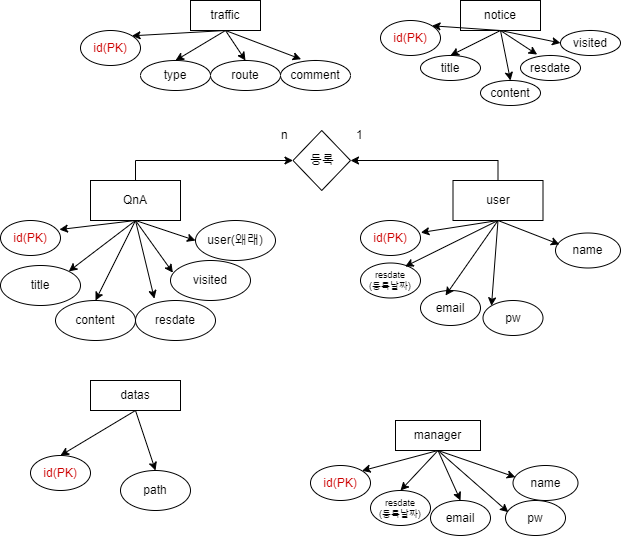

The diagram above was exported from draw.io. Its source (the exported page's mxGraphModel, read from the mxfile embedded in the PNG):
<mxGraphModel dx="790" dy="884" grid="1" gridSize="10" guides="1" tooltips="1" connect="1" arrows="1" fold="1" page="1" pageScale="1" pageWidth="690" pageHeight="980" math="0" shadow="0">
  <root>
    <mxCell id="0" />
    <mxCell id="1" parent="0" />
    <mxCell id="T7p-2dDkGv68UtiJKEeO-2" value="traffic" style="rounded=0;whiteSpace=wrap;html=1;" parent="1" vertex="1">
      <mxGeometry x="260" width="70" height="30" as="geometry" />
    </mxCell>
    <mxCell id="T7p-2dDkGv68UtiJKEeO-3" value="type" style="ellipse;whiteSpace=wrap;html=1;" parent="1" vertex="1">
      <mxGeometry x="210" y="60" width="70" height="30" as="geometry" />
    </mxCell>
    <mxCell id="T7p-2dDkGv68UtiJKEeO-4" value="route" style="ellipse;whiteSpace=wrap;html=1;" parent="1" vertex="1">
      <mxGeometry x="280" y="60" width="70" height="30" as="geometry" />
    </mxCell>
    <mxCell id="T7p-2dDkGv68UtiJKEeO-5" value="comment" style="ellipse;whiteSpace=wrap;html=1;" parent="1" vertex="1">
      <mxGeometry x="350" y="60" width="70" height="30" as="geometry" />
    </mxCell>
    <mxCell id="T7p-2dDkGv68UtiJKEeO-6" value="notice" style="rounded=0;whiteSpace=wrap;html=1;" parent="1" vertex="1">
      <mxGeometry x="530" width="80" height="30" as="geometry" />
    </mxCell>
    <mxCell id="T7p-2dDkGv68UtiJKEeO-8" value="title" style="ellipse;whiteSpace=wrap;html=1;" parent="1" vertex="1">
      <mxGeometry x="490" y="55" width="60" height="25" as="geometry" />
    </mxCell>
    <mxCell id="T7p-2dDkGv68UtiJKEeO-9" value="content" style="ellipse;whiteSpace=wrap;html=1;" parent="1" vertex="1">
      <mxGeometry x="550" y="80" width="60" height="25" as="geometry" />
    </mxCell>
    <mxCell id="T7p-2dDkGv68UtiJKEeO-10" value="resdate" style="ellipse;whiteSpace=wrap;html=1;" parent="1" vertex="1">
      <mxGeometry x="590" y="55" width="60" height="25" as="geometry" />
    </mxCell>
    <mxCell id="T7p-2dDkGv68UtiJKEeO-11" value="visited" style="ellipse;whiteSpace=wrap;html=1;" parent="1" vertex="1">
      <mxGeometry x="630" y="30" width="60" height="25" as="geometry" />
    </mxCell>
    <mxCell id="T7p-2dDkGv68UtiJKEeO-72" style="edgeStyle=orthogonalEdgeStyle;rounded=0;orthogonalLoop=1;jettySize=auto;html=1;exitX=0.5;exitY=0;exitDx=0;exitDy=0;entryX=0;entryY=0.5;entryDx=0;entryDy=0;" parent="1" source="T7p-2dDkGv68UtiJKEeO-12" target="T7p-2dDkGv68UtiJKEeO-66" edge="1">
      <mxGeometry relative="1" as="geometry" />
    </mxCell>
    <mxCell id="T7p-2dDkGv68UtiJKEeO-12" value="QnA" style="rounded=0;whiteSpace=wrap;html=1;" parent="1" vertex="1">
      <mxGeometry x="160" y="180" width="90" height="40" as="geometry" />
    </mxCell>
    <mxCell id="T7p-2dDkGv68UtiJKEeO-14" value="title" style="ellipse;whiteSpace=wrap;html=1;" parent="1" vertex="1">
      <mxGeometry x="70" y="265" width="80" height="40" as="geometry" />
    </mxCell>
    <mxCell id="T7p-2dDkGv68UtiJKEeO-15" value="content" style="ellipse;whiteSpace=wrap;html=1;" parent="1" vertex="1">
      <mxGeometry x="125" y="300" width="80" height="40" as="geometry" />
    </mxCell>
    <mxCell id="T7p-2dDkGv68UtiJKEeO-16" value="resdate" style="ellipse;whiteSpace=wrap;html=1;" parent="1" vertex="1">
      <mxGeometry x="205" y="300" width="80" height="40" as="geometry" />
    </mxCell>
    <mxCell id="T7p-2dDkGv68UtiJKEeO-17" value="visited" style="ellipse;whiteSpace=wrap;html=1;" parent="1" vertex="1">
      <mxGeometry x="240" y="260" width="80" height="40" as="geometry" />
    </mxCell>
    <mxCell id="T7p-2dDkGv68UtiJKEeO-18" value="user(왜래)" style="ellipse;whiteSpace=wrap;html=1;" parent="1" vertex="1">
      <mxGeometry x="265" y="220" width="80" height="40" as="geometry" />
    </mxCell>
    <mxCell id="T7p-2dDkGv68UtiJKEeO-69" style="edgeStyle=orthogonalEdgeStyle;rounded=0;orthogonalLoop=1;jettySize=auto;html=1;exitX=0.5;exitY=0;exitDx=0;exitDy=0;entryX=1;entryY=0.5;entryDx=0;entryDy=0;" parent="1" source="T7p-2dDkGv68UtiJKEeO-19" target="T7p-2dDkGv68UtiJKEeO-66" edge="1">
      <mxGeometry relative="1" as="geometry" />
    </mxCell>
    <mxCell id="T7p-2dDkGv68UtiJKEeO-19" value="user" style="rounded=0;whiteSpace=wrap;html=1;" parent="1" vertex="1">
      <mxGeometry x="522.5" y="180" width="90" height="40" as="geometry" />
    </mxCell>
    <mxCell id="T7p-2dDkGv68UtiJKEeO-20" value="id(PK)" style="ellipse;whiteSpace=wrap;html=1;fontColor=#CC0000;" parent="1" vertex="1">
      <mxGeometry x="430" y="220" width="60" height="35" as="geometry" />
    </mxCell>
    <mxCell id="T7p-2dDkGv68UtiJKEeO-23" value="resdate&lt;div style=&quot;font-size: 9px;&quot;&gt;(등록날짜)&lt;/div&gt;" style="ellipse;whiteSpace=wrap;html=1;fontSize=9;" parent="1" vertex="1">
      <mxGeometry x="430" y="262.5" width="60" height="35" as="geometry" />
    </mxCell>
    <mxCell id="T7p-2dDkGv68UtiJKEeO-24" value="email" style="ellipse;whiteSpace=wrap;html=1;" parent="1" vertex="1">
      <mxGeometry x="490" y="290" width="60" height="35" as="geometry" />
    </mxCell>
    <mxCell id="T7p-2dDkGv68UtiJKEeO-25" value="pw" style="ellipse;whiteSpace=wrap;html=1;" parent="1" vertex="1">
      <mxGeometry x="552.5" y="300" width="60" height="35" as="geometry" />
    </mxCell>
    <mxCell id="T7p-2dDkGv68UtiJKEeO-27" value="manager" style="rounded=0;whiteSpace=wrap;html=1;" parent="1" vertex="1">
      <mxGeometry x="465" y="420" width="85" height="30" as="geometry" />
    </mxCell>
    <mxCell id="T7p-2dDkGv68UtiJKEeO-29" value="resdate&lt;div style=&quot;font-size: 9px;&quot;&gt;(등록날짜)&lt;/div&gt;" style="ellipse;whiteSpace=wrap;html=1;fontSize=9;" parent="1" vertex="1">
      <mxGeometry x="440" y="490" width="60" height="35" as="geometry" />
    </mxCell>
    <mxCell id="T7p-2dDkGv68UtiJKEeO-30" value="email" style="ellipse;whiteSpace=wrap;html=1;" parent="1" vertex="1">
      <mxGeometry x="500" y="500" width="60" height="35" as="geometry" />
    </mxCell>
    <mxCell id="T7p-2dDkGv68UtiJKEeO-31" value="pw" style="ellipse;whiteSpace=wrap;html=1;" parent="1" vertex="1">
      <mxGeometry x="575" y="500" width="60" height="35" as="geometry" />
    </mxCell>
    <mxCell id="T7p-2dDkGv68UtiJKEeO-33" value="id(PK)" style="ellipse;whiteSpace=wrap;html=1;fontColor=#CC0000;" parent="1" vertex="1">
      <mxGeometry x="380" y="465" width="60" height="35" as="geometry" />
    </mxCell>
    <mxCell id="T7p-2dDkGv68UtiJKEeO-34" value="id(PK)" style="ellipse;whiteSpace=wrap;html=1;fontColor=#CC0000;" parent="1" vertex="1">
      <mxGeometry x="70" y="220" width="60" height="35" as="geometry" />
    </mxCell>
    <mxCell id="T7p-2dDkGv68UtiJKEeO-35" value="id(PK)" style="ellipse;whiteSpace=wrap;html=1;fontColor=#CC0000;" parent="1" vertex="1">
      <mxGeometry x="450" y="20" width="60" height="35" as="geometry" />
    </mxCell>
    <mxCell id="T7p-2dDkGv68UtiJKEeO-36" value="id(PK)" style="ellipse;whiteSpace=wrap;html=1;fontColor=#CC0000;" parent="1" vertex="1">
      <mxGeometry x="150" y="30" width="60" height="35" as="geometry" />
    </mxCell>
    <mxCell id="T7p-2dDkGv68UtiJKEeO-37" value="" style="endArrow=classic;html=1;rounded=0;exitX=0.5;exitY=1;exitDx=0;exitDy=0;entryX=1;entryY=0;entryDx=0;entryDy=0;" parent="1" source="T7p-2dDkGv68UtiJKEeO-27" target="T7p-2dDkGv68UtiJKEeO-33" edge="1">
      <mxGeometry width="50" height="50" relative="1" as="geometry">
        <mxPoint x="460" y="402.5" as="sourcePoint" />
        <mxPoint x="385" y="420" as="targetPoint" />
      </mxGeometry>
    </mxCell>
    <mxCell id="T7p-2dDkGv68UtiJKEeO-38" value="" style="endArrow=classic;html=1;rounded=0;exitX=0.5;exitY=1;exitDx=0;exitDy=0;entryX=0.5;entryY=0;entryDx=0;entryDy=0;" parent="1" source="T7p-2dDkGv68UtiJKEeO-2" target="T7p-2dDkGv68UtiJKEeO-3" edge="1">
      <mxGeometry width="50" height="50" relative="1" as="geometry">
        <mxPoint x="306" y="41.5" as="sourcePoint" />
        <mxPoint x="230" y="55.5" as="targetPoint" />
      </mxGeometry>
    </mxCell>
    <mxCell id="T7p-2dDkGv68UtiJKEeO-39" value="" style="endArrow=classic;html=1;rounded=0;exitX=0.5;exitY=1;exitDx=0;exitDy=0;entryX=0.5;entryY=0;entryDx=0;entryDy=0;" parent="1" source="T7p-2dDkGv68UtiJKEeO-2" target="T7p-2dDkGv68UtiJKEeO-4" edge="1">
      <mxGeometry width="50" height="50" relative="1" as="geometry">
        <mxPoint x="330" y="32.5" as="sourcePoint" />
        <mxPoint x="280" y="62.5" as="targetPoint" />
      </mxGeometry>
    </mxCell>
    <mxCell id="T7p-2dDkGv68UtiJKEeO-40" value="" style="endArrow=classic;html=1;rounded=0;exitX=0.5;exitY=1;exitDx=0;exitDy=0;entryX=0.294;entryY=-0.043;entryDx=0;entryDy=0;entryPerimeter=0;" parent="1" source="T7p-2dDkGv68UtiJKEeO-2" target="T7p-2dDkGv68UtiJKEeO-5" edge="1">
      <mxGeometry width="50" height="50" relative="1" as="geometry">
        <mxPoint x="325" y="27.5" as="sourcePoint" />
        <mxPoint x="345" y="57.5" as="targetPoint" />
      </mxGeometry>
    </mxCell>
    <mxCell id="T7p-2dDkGv68UtiJKEeO-41" value="" style="endArrow=classic;html=1;rounded=0;exitX=0.5;exitY=1;exitDx=0;exitDy=0;entryX=1;entryY=0;entryDx=0;entryDy=0;" parent="1" source="T7p-2dDkGv68UtiJKEeO-6" target="T7p-2dDkGv68UtiJKEeO-35" edge="1">
      <mxGeometry width="50" height="50" relative="1" as="geometry">
        <mxPoint x="435" y="12.5" as="sourcePoint" />
        <mxPoint x="350" y="30.5" as="targetPoint" />
      </mxGeometry>
    </mxCell>
    <mxCell id="T7p-2dDkGv68UtiJKEeO-42" value="" style="endArrow=classic;html=1;rounded=0;exitX=0.5;exitY=1;exitDx=0;exitDy=0;entryX=0.5;entryY=0;entryDx=0;entryDy=0;" parent="1" source="T7p-2dDkGv68UtiJKEeO-6" target="T7p-2dDkGv68UtiJKEeO-8" edge="1">
      <mxGeometry width="50" height="50" relative="1" as="geometry">
        <mxPoint x="578.79" y="39.94" as="sourcePoint" />
        <mxPoint x="509.79" y="34.94" as="targetPoint" />
      </mxGeometry>
    </mxCell>
    <mxCell id="T7p-2dDkGv68UtiJKEeO-43" value="" style="endArrow=classic;html=1;rounded=0;exitX=0.5;exitY=1;exitDx=0;exitDy=0;entryX=0.5;entryY=0;entryDx=0;entryDy=0;entryPerimeter=0;" parent="1" source="T7p-2dDkGv68UtiJKEeO-6" target="T7p-2dDkGv68UtiJKEeO-9" edge="1">
      <mxGeometry width="50" height="50" relative="1" as="geometry">
        <mxPoint x="590" y="35" as="sourcePoint" />
        <mxPoint x="540" y="60" as="targetPoint" />
      </mxGeometry>
    </mxCell>
    <mxCell id="T7p-2dDkGv68UtiJKEeO-44" value="" style="endArrow=classic;html=1;rounded=0;exitX=0.5;exitY=1;exitDx=0;exitDy=0;entryX=0.278;entryY=-0.037;entryDx=0;entryDy=0;entryPerimeter=0;" parent="1" source="T7p-2dDkGv68UtiJKEeO-6" target="T7p-2dDkGv68UtiJKEeO-10" edge="1">
      <mxGeometry width="50" height="50" relative="1" as="geometry">
        <mxPoint x="590" y="30" as="sourcePoint" />
        <mxPoint x="600" y="80" as="targetPoint" />
      </mxGeometry>
    </mxCell>
    <mxCell id="T7p-2dDkGv68UtiJKEeO-45" value="" style="endArrow=classic;html=1;rounded=0;exitX=0.5;exitY=1;exitDx=0;exitDy=0;entryX=0;entryY=0.5;entryDx=0;entryDy=0;" parent="1" source="T7p-2dDkGv68UtiJKEeO-6" target="T7p-2dDkGv68UtiJKEeO-11" edge="1">
      <mxGeometry width="50" height="50" relative="1" as="geometry">
        <mxPoint x="613.32" y="5.93" as="sourcePoint" />
        <mxPoint x="650.32" y="29.93" as="targetPoint" />
      </mxGeometry>
    </mxCell>
    <mxCell id="T7p-2dDkGv68UtiJKEeO-46" value="" style="endArrow=classic;html=1;rounded=0;exitX=0.5;exitY=1;exitDx=0;exitDy=0;entryX=1;entryY=0;entryDx=0;entryDy=0;" parent="1" source="T7p-2dDkGv68UtiJKEeO-12" target="T7p-2dDkGv68UtiJKEeO-14" edge="1">
      <mxGeometry width="50" height="50" relative="1" as="geometry">
        <mxPoint x="225" y="237.5" as="sourcePoint" />
        <mxPoint x="150" y="255.5" as="targetPoint" />
      </mxGeometry>
    </mxCell>
    <mxCell id="T7p-2dDkGv68UtiJKEeO-47" value="" style="endArrow=classic;html=1;rounded=0;exitX=0.5;exitY=1;exitDx=0;exitDy=0;entryX=0.5;entryY=0;entryDx=0;entryDy=0;" parent="1" source="T7p-2dDkGv68UtiJKEeO-12" target="T7p-2dDkGv68UtiJKEeO-15" edge="1">
      <mxGeometry width="50" height="50" relative="1" as="geometry">
        <mxPoint x="219.8" y="227.78" as="sourcePoint" />
        <mxPoint x="159.8" y="276.78" as="targetPoint" />
      </mxGeometry>
    </mxCell>
    <mxCell id="T7p-2dDkGv68UtiJKEeO-48" value="" style="endArrow=classic;html=1;rounded=0;exitX=0.5;exitY=1;exitDx=0;exitDy=0;entryX=0.236;entryY=-0.046;entryDx=0;entryDy=0;entryPerimeter=0;" parent="1" source="T7p-2dDkGv68UtiJKEeO-12" target="T7p-2dDkGv68UtiJKEeO-16" edge="1">
      <mxGeometry width="50" height="50" relative="1" as="geometry">
        <mxPoint x="225" y="220" as="sourcePoint" />
        <mxPoint x="185" y="300" as="targetPoint" />
      </mxGeometry>
    </mxCell>
    <mxCell id="T7p-2dDkGv68UtiJKEeO-49" value="" style="endArrow=classic;html=1;rounded=0;exitX=0.5;exitY=1;exitDx=0;exitDy=0;entryX=0.03;entryY=0.305;entryDx=0;entryDy=0;entryPerimeter=0;" parent="1" source="T7p-2dDkGv68UtiJKEeO-12" target="T7p-2dDkGv68UtiJKEeO-17" edge="1">
      <mxGeometry width="50" height="50" relative="1" as="geometry">
        <mxPoint x="231.12" y="220" as="sourcePoint" />
        <mxPoint x="250.12" y="298" as="targetPoint" />
      </mxGeometry>
    </mxCell>
    <mxCell id="T7p-2dDkGv68UtiJKEeO-50" value="" style="endArrow=classic;html=1;rounded=0;exitX=0.5;exitY=1;exitDx=0;exitDy=0;entryX=0;entryY=0.5;entryDx=0;entryDy=0;" parent="1" source="T7p-2dDkGv68UtiJKEeO-12" target="T7p-2dDkGv68UtiJKEeO-18" edge="1">
      <mxGeometry width="50" height="50" relative="1" as="geometry">
        <mxPoint x="240" y="213.9" as="sourcePoint" />
        <mxPoint x="277" y="265.9" as="targetPoint" />
      </mxGeometry>
    </mxCell>
    <mxCell id="T7p-2dDkGv68UtiJKEeO-51" value="" style="endArrow=classic;html=1;rounded=0;exitX=0.5;exitY=1;exitDx=0;exitDy=0;entryX=1.006;entryY=0.344;entryDx=0;entryDy=0;entryPerimeter=0;" parent="1" source="T7p-2dDkGv68UtiJKEeO-19" target="T7p-2dDkGv68UtiJKEeO-20" edge="1">
      <mxGeometry width="50" height="50" relative="1" as="geometry">
        <mxPoint x="397.5" y="180" as="sourcePoint" />
        <mxPoint x="457.5" y="200" as="targetPoint" />
      </mxGeometry>
    </mxCell>
    <mxCell id="T7p-2dDkGv68UtiJKEeO-52" value="" style="endArrow=classic;html=1;rounded=0;exitX=0.5;exitY=1;exitDx=0;exitDy=0;entryX=0.744;entryY=0.1;entryDx=0;entryDy=0;entryPerimeter=0;" parent="1" source="T7p-2dDkGv68UtiJKEeO-19" target="T7p-2dDkGv68UtiJKEeO-23" edge="1">
      <mxGeometry width="50" height="50" relative="1" as="geometry">
        <mxPoint x="582.5" y="231.48" as="sourcePoint" />
        <mxPoint x="512.5" y="248.48" as="targetPoint" />
      </mxGeometry>
    </mxCell>
    <mxCell id="T7p-2dDkGv68UtiJKEeO-53" value="" style="endArrow=classic;html=1;rounded=0;exitX=0.5;exitY=1;exitDx=0;exitDy=0;entryX=0.417;entryY=0.143;entryDx=0;entryDy=0;entryPerimeter=0;" parent="1" source="T7p-2dDkGv68UtiJKEeO-19" target="T7p-2dDkGv68UtiJKEeO-24" edge="1">
      <mxGeometry width="50" height="50" relative="1" as="geometry">
        <mxPoint x="597.86" y="220" as="sourcePoint" />
        <mxPoint x="537.86" y="269" as="targetPoint" />
      </mxGeometry>
    </mxCell>
    <mxCell id="T7p-2dDkGv68UtiJKEeO-54" value="" style="endArrow=classic;html=1;rounded=0;exitX=0.5;exitY=1;exitDx=0;exitDy=0;entryX=0;entryY=0;entryDx=0;entryDy=0;" parent="1" source="T7p-2dDkGv68UtiJKEeO-19" target="T7p-2dDkGv68UtiJKEeO-25" edge="1">
      <mxGeometry width="50" height="50" relative="1" as="geometry">
        <mxPoint x="602.48" y="220" as="sourcePoint" />
        <mxPoint x="582.48" y="280" as="targetPoint" />
      </mxGeometry>
    </mxCell>
    <mxCell id="T7p-2dDkGv68UtiJKEeO-56" value="" style="endArrow=classic;html=1;rounded=0;exitX=0.5;exitY=1;exitDx=0;exitDy=0;entryX=0.5;entryY=0;entryDx=0;entryDy=0;" parent="1" source="T7p-2dDkGv68UtiJKEeO-27" target="T7p-2dDkGv68UtiJKEeO-29" edge="1">
      <mxGeometry width="50" height="50" relative="1" as="geometry">
        <mxPoint x="533.64" y="460" as="sourcePoint" />
        <mxPoint x="456.64" y="480" as="targetPoint" />
      </mxGeometry>
    </mxCell>
    <mxCell id="T7p-2dDkGv68UtiJKEeO-57" value="" style="endArrow=classic;html=1;rounded=0;exitX=0.5;exitY=1;exitDx=0;exitDy=0;entryX=0.5;entryY=0;entryDx=0;entryDy=0;" parent="1" source="T7p-2dDkGv68UtiJKEeO-27" target="T7p-2dDkGv68UtiJKEeO-30" edge="1">
      <mxGeometry width="50" height="50" relative="1" as="geometry">
        <mxPoint x="529.25" y="455" as="sourcePoint" />
        <mxPoint x="491.25" y="495" as="targetPoint" />
      </mxGeometry>
    </mxCell>
    <mxCell id="T7p-2dDkGv68UtiJKEeO-58" value="" style="endArrow=classic;html=1;rounded=0;exitX=0.5;exitY=1;exitDx=0;exitDy=0;entryX=0.046;entryY=0.333;entryDx=0;entryDy=0;entryPerimeter=0;" parent="1" source="T7p-2dDkGv68UtiJKEeO-27" target="T7p-2dDkGv68UtiJKEeO-31" edge="1">
      <mxGeometry width="50" height="50" relative="1" as="geometry">
        <mxPoint x="580.5" y="410" as="sourcePoint" />
        <mxPoint x="602.5" y="460" as="targetPoint" />
      </mxGeometry>
    </mxCell>
    <mxCell id="T7p-2dDkGv68UtiJKEeO-59" value="" style="endArrow=classic;html=1;rounded=0;exitX=0.5;exitY=1;exitDx=0;exitDy=0;entryX=1;entryY=0;entryDx=0;entryDy=0;" parent="1" source="T7p-2dDkGv68UtiJKEeO-2" target="T7p-2dDkGv68UtiJKEeO-36" edge="1">
      <mxGeometry width="50" height="50" relative="1" as="geometry">
        <mxPoint x="260" as="sourcePoint" />
        <mxPoint x="210" y="30" as="targetPoint" />
      </mxGeometry>
    </mxCell>
    <mxCell id="T7p-2dDkGv68UtiJKEeO-60" value="" style="endArrow=classic;html=1;rounded=0;exitX=0.5;exitY=1;exitDx=0;exitDy=0;entryX=0.982;entryY=0.259;entryDx=0;entryDy=0;entryPerimeter=0;" parent="1" source="T7p-2dDkGv68UtiJKEeO-12" target="T7p-2dDkGv68UtiJKEeO-34" edge="1">
      <mxGeometry width="50" height="50" relative="1" as="geometry">
        <mxPoint x="233.79" y="130" as="sourcePoint" />
        <mxPoint x="139.79" y="135" as="targetPoint" />
      </mxGeometry>
    </mxCell>
    <mxCell id="T7p-2dDkGv68UtiJKEeO-61" value="name" style="ellipse;whiteSpace=wrap;html=1;" parent="1" vertex="1">
      <mxGeometry x="625" y="232.5" width="65" height="35" as="geometry" />
    </mxCell>
    <mxCell id="T7p-2dDkGv68UtiJKEeO-63" value="" style="endArrow=classic;html=1;rounded=0;exitX=0.5;exitY=1;exitDx=0;exitDy=0;entryX=0.06;entryY=0.325;entryDx=0;entryDy=0;entryPerimeter=0;" parent="1" source="T7p-2dDkGv68UtiJKEeO-19" target="T7p-2dDkGv68UtiJKEeO-61" edge="1">
      <mxGeometry width="50" height="50" relative="1" as="geometry">
        <mxPoint x="595.79" y="208.69" as="sourcePoint" />
        <mxPoint x="629.79" y="267.69" as="targetPoint" />
      </mxGeometry>
    </mxCell>
    <mxCell id="T7p-2dDkGv68UtiJKEeO-64" value="name" style="ellipse;whiteSpace=wrap;html=1;" parent="1" vertex="1">
      <mxGeometry x="582.5" y="465" width="65" height="35" as="geometry" />
    </mxCell>
    <mxCell id="T7p-2dDkGv68UtiJKEeO-65" value="" style="endArrow=classic;html=1;rounded=0;exitX=0.5;exitY=1;exitDx=0;exitDy=0;entryX=0.037;entryY=0.333;entryDx=0;entryDy=0;entryPerimeter=0;" parent="1" source="T7p-2dDkGv68UtiJKEeO-27" target="T7p-2dDkGv68UtiJKEeO-64" edge="1">
      <mxGeometry width="50" height="50" relative="1" as="geometry">
        <mxPoint x="562.5" y="388.34000000000003" as="sourcePoint" />
        <mxPoint x="632.5" y="450.34000000000003" as="targetPoint" />
      </mxGeometry>
    </mxCell>
    <mxCell id="T7p-2dDkGv68UtiJKEeO-66" value="등록" style="rhombus;whiteSpace=wrap;html=1;" parent="1" vertex="1">
      <mxGeometry x="362.5" y="130" width="57.5" height="60" as="geometry" />
    </mxCell>
    <mxCell id="T7p-2dDkGv68UtiJKEeO-73" value="n" style="text;strokeColor=none;fillColor=none;align=left;verticalAlign=middle;spacingLeft=4;spacingRight=4;overflow=hidden;points=[[0,0.5],[1,0.5]];portConstraint=eastwest;rotatable=0;whiteSpace=wrap;html=1;" parent="1" vertex="1">
      <mxGeometry x="345" y="120" width="25" height="30" as="geometry" />
    </mxCell>
    <mxCell id="T7p-2dDkGv68UtiJKEeO-74" value="1" style="text;strokeColor=none;fillColor=none;align=left;verticalAlign=middle;spacingLeft=4;spacingRight=4;overflow=hidden;points=[[0,0.5],[1,0.5]];portConstraint=eastwest;rotatable=0;whiteSpace=wrap;html=1;" parent="1" vertex="1">
      <mxGeometry x="420" y="120" width="25" height="30" as="geometry" />
    </mxCell>
    <mxCell id="T7p-2dDkGv68UtiJKEeO-75" value="datas" style="rounded=0;whiteSpace=wrap;html=1;" parent="1" vertex="1">
      <mxGeometry x="160" y="380" width="90" height="30" as="geometry" />
    </mxCell>
    <mxCell id="T7p-2dDkGv68UtiJKEeO-76" value="path" style="ellipse;whiteSpace=wrap;html=1;" parent="1" vertex="1">
      <mxGeometry x="190" y="470" width="70" height="40" as="geometry" />
    </mxCell>
    <mxCell id="T7p-2dDkGv68UtiJKEeO-77" value="id(PK)" style="ellipse;whiteSpace=wrap;html=1;fontColor=#CC0000;" parent="1" vertex="1">
      <mxGeometry x="100" y="455" width="60" height="35" as="geometry" />
    </mxCell>
    <mxCell id="T7p-2dDkGv68UtiJKEeO-78" value="" style="endArrow=classic;html=1;rounded=0;exitX=0.5;exitY=1;exitDx=0;exitDy=0;entryX=0.5;entryY=0;entryDx=0;entryDy=0;" parent="1" source="T7p-2dDkGv68UtiJKEeO-75" target="T7p-2dDkGv68UtiJKEeO-77" edge="1">
      <mxGeometry width="50" height="50" relative="1" as="geometry">
        <mxPoint x="330" y="410" as="sourcePoint" />
        <mxPoint x="380" y="360" as="targetPoint" />
      </mxGeometry>
    </mxCell>
    <mxCell id="T7p-2dDkGv68UtiJKEeO-79" value="" style="endArrow=classic;html=1;rounded=0;exitX=0.5;exitY=1;exitDx=0;exitDy=0;entryX=0.5;entryY=0;entryDx=0;entryDy=0;" parent="1" source="T7p-2dDkGv68UtiJKEeO-75" target="T7p-2dDkGv68UtiJKEeO-76" edge="1">
      <mxGeometry width="50" height="50" relative="1" as="geometry">
        <mxPoint x="330" y="410" as="sourcePoint" />
        <mxPoint x="380" y="360" as="targetPoint" />
      </mxGeometry>
    </mxCell>
  </root>
</mxGraphModel>